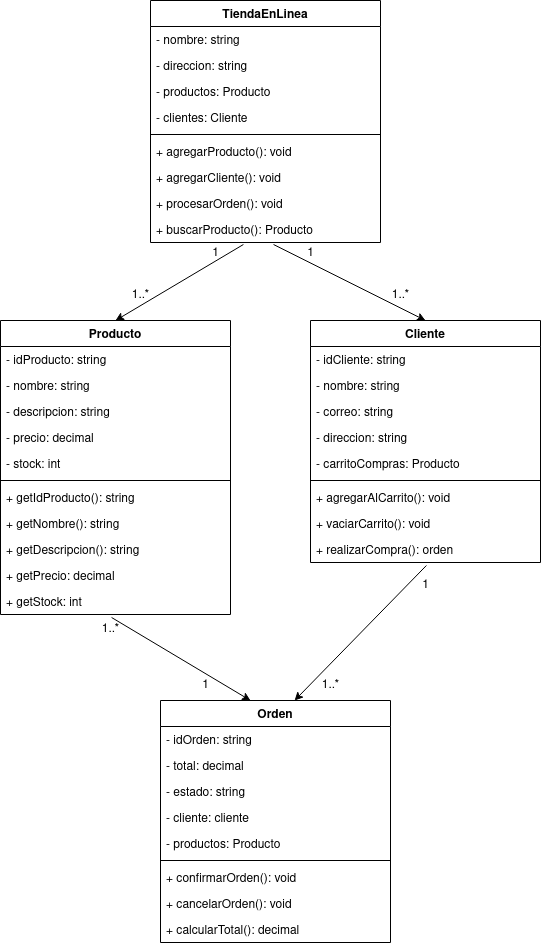

The diagram above was exported from draw.io. Its source (the exported page's mxGraphModel, read from the mxfile embedded in the PNG):
<mxGraphModel dx="888" dy="419" grid="1" gridSize="10" guides="1" tooltips="1" connect="1" arrows="1" fold="1" page="1" pageScale="1" pageWidth="850" pageHeight="1100" math="0" shadow="0">
  <root>
    <mxCell id="0" />
    <mxCell id="1" parent="0" />
    <mxCell id="SmNXQY4AU56O4fJ3Yx1f-2" value="TiendaEnLinea" style="swimlane;fontStyle=1;align=center;verticalAlign=top;childLayout=stackLayout;horizontal=1;startSize=26;horizontalStack=0;resizeParent=1;resizeLast=0;collapsible=1;marginBottom=0;rounded=0;shadow=0;strokeWidth=1;" vertex="1" parent="1">
      <mxGeometry x="280" y="120" width="230" height="242" as="geometry">
        <mxRectangle x="230" y="140" width="160" height="26" as="alternateBounds" />
      </mxGeometry>
    </mxCell>
    <mxCell id="SmNXQY4AU56O4fJ3Yx1f-3" value="- nombre: string" style="text;align=left;verticalAlign=top;spacingLeft=4;spacingRight=4;overflow=hidden;rotatable=0;points=[[0,0.5],[1,0.5]];portConstraint=eastwest;" vertex="1" parent="SmNXQY4AU56O4fJ3Yx1f-2">
      <mxGeometry y="26" width="230" height="26" as="geometry" />
    </mxCell>
    <mxCell id="SmNXQY4AU56O4fJ3Yx1f-4" value="- direccion: string" style="text;align=left;verticalAlign=top;spacingLeft=4;spacingRight=4;overflow=hidden;rotatable=0;points=[[0,0.5],[1,0.5]];portConstraint=eastwest;" vertex="1" parent="SmNXQY4AU56O4fJ3Yx1f-2">
      <mxGeometry y="52" width="230" height="26" as="geometry" />
    </mxCell>
    <mxCell id="SmNXQY4AU56O4fJ3Yx1f-6" value="- productos: Producto" style="text;align=left;verticalAlign=top;spacingLeft=4;spacingRight=4;overflow=hidden;rotatable=0;points=[[0,0.5],[1,0.5]];portConstraint=eastwest;" vertex="1" parent="SmNXQY4AU56O4fJ3Yx1f-2">
      <mxGeometry y="78" width="230" height="26" as="geometry" />
    </mxCell>
    <mxCell id="SmNXQY4AU56O4fJ3Yx1f-7" value="- clientes: Cliente" style="text;align=left;verticalAlign=top;spacingLeft=4;spacingRight=4;overflow=hidden;rotatable=0;points=[[0,0.5],[1,0.5]];portConstraint=eastwest;" vertex="1" parent="SmNXQY4AU56O4fJ3Yx1f-2">
      <mxGeometry y="104" width="230" height="26" as="geometry" />
    </mxCell>
    <mxCell id="SmNXQY4AU56O4fJ3Yx1f-8" value="" style="line;html=1;strokeWidth=1;align=left;verticalAlign=middle;spacingTop=-1;spacingLeft=3;spacingRight=3;rotatable=0;labelPosition=right;points=[];portConstraint=eastwest;" vertex="1" parent="SmNXQY4AU56O4fJ3Yx1f-2">
      <mxGeometry y="130" width="230" height="8" as="geometry" />
    </mxCell>
    <mxCell id="SmNXQY4AU56O4fJ3Yx1f-9" value="+ agregarProducto(): void" style="text;align=left;verticalAlign=top;spacingLeft=4;spacingRight=4;overflow=hidden;rotatable=0;points=[[0,0.5],[1,0.5]];portConstraint=eastwest;" vertex="1" parent="SmNXQY4AU56O4fJ3Yx1f-2">
      <mxGeometry y="138" width="230" height="26" as="geometry" />
    </mxCell>
    <mxCell id="SmNXQY4AU56O4fJ3Yx1f-13" value="+ agregarCliente(): void" style="text;align=left;verticalAlign=top;spacingLeft=4;spacingRight=4;overflow=hidden;rotatable=0;points=[[0,0.5],[1,0.5]];portConstraint=eastwest;" vertex="1" parent="SmNXQY4AU56O4fJ3Yx1f-2">
      <mxGeometry y="164" width="230" height="26" as="geometry" />
    </mxCell>
    <mxCell id="SmNXQY4AU56O4fJ3Yx1f-15" value="+ procesarOrden(): void" style="text;align=left;verticalAlign=top;spacingLeft=4;spacingRight=4;overflow=hidden;rotatable=0;points=[[0,0.5],[1,0.5]];portConstraint=eastwest;" vertex="1" parent="SmNXQY4AU56O4fJ3Yx1f-2">
      <mxGeometry y="190" width="230" height="26" as="geometry" />
    </mxCell>
    <mxCell id="SmNXQY4AU56O4fJ3Yx1f-14" value="+ buscarProducto(): Producto" style="text;align=left;verticalAlign=top;spacingLeft=4;spacingRight=4;overflow=hidden;rotatable=0;points=[[0,0.5],[1,0.5]];portConstraint=eastwest;" vertex="1" parent="SmNXQY4AU56O4fJ3Yx1f-2">
      <mxGeometry y="216" width="230" height="26" as="geometry" />
    </mxCell>
    <mxCell id="SmNXQY4AU56O4fJ3Yx1f-16" value="Producto" style="swimlane;fontStyle=1;align=center;verticalAlign=top;childLayout=stackLayout;horizontal=1;startSize=26;horizontalStack=0;resizeParent=1;resizeLast=0;collapsible=1;marginBottom=0;rounded=0;shadow=0;strokeWidth=1;" vertex="1" parent="1">
      <mxGeometry x="130" y="440" width="230" height="294" as="geometry">
        <mxRectangle x="230" y="140" width="160" height="26" as="alternateBounds" />
      </mxGeometry>
    </mxCell>
    <mxCell id="SmNXQY4AU56O4fJ3Yx1f-26" value="- idProducto: string" style="text;align=left;verticalAlign=top;spacingLeft=4;spacingRight=4;overflow=hidden;rotatable=0;points=[[0,0.5],[1,0.5]];portConstraint=eastwest;" vertex="1" parent="SmNXQY4AU56O4fJ3Yx1f-16">
      <mxGeometry y="26" width="230" height="26" as="geometry" />
    </mxCell>
    <mxCell id="SmNXQY4AU56O4fJ3Yx1f-17" value="- nombre: string" style="text;align=left;verticalAlign=top;spacingLeft=4;spacingRight=4;overflow=hidden;rotatable=0;points=[[0,0.5],[1,0.5]];portConstraint=eastwest;" vertex="1" parent="SmNXQY4AU56O4fJ3Yx1f-16">
      <mxGeometry y="52" width="230" height="26" as="geometry" />
    </mxCell>
    <mxCell id="SmNXQY4AU56O4fJ3Yx1f-18" value="- descripcion: string" style="text;align=left;verticalAlign=top;spacingLeft=4;spacingRight=4;overflow=hidden;rotatable=0;points=[[0,0.5],[1,0.5]];portConstraint=eastwest;" vertex="1" parent="SmNXQY4AU56O4fJ3Yx1f-16">
      <mxGeometry y="78" width="230" height="26" as="geometry" />
    </mxCell>
    <mxCell id="SmNXQY4AU56O4fJ3Yx1f-19" value="- precio: decimal" style="text;align=left;verticalAlign=top;spacingLeft=4;spacingRight=4;overflow=hidden;rotatable=0;points=[[0,0.5],[1,0.5]];portConstraint=eastwest;" vertex="1" parent="SmNXQY4AU56O4fJ3Yx1f-16">
      <mxGeometry y="104" width="230" height="26" as="geometry" />
    </mxCell>
    <mxCell id="SmNXQY4AU56O4fJ3Yx1f-20" value="- stock: int" style="text;align=left;verticalAlign=top;spacingLeft=4;spacingRight=4;overflow=hidden;rotatable=0;points=[[0,0.5],[1,0.5]];portConstraint=eastwest;" vertex="1" parent="SmNXQY4AU56O4fJ3Yx1f-16">
      <mxGeometry y="130" width="230" height="26" as="geometry" />
    </mxCell>
    <mxCell id="SmNXQY4AU56O4fJ3Yx1f-21" value="" style="line;html=1;strokeWidth=1;align=left;verticalAlign=middle;spacingTop=-1;spacingLeft=3;spacingRight=3;rotatable=0;labelPosition=right;points=[];portConstraint=eastwest;" vertex="1" parent="SmNXQY4AU56O4fJ3Yx1f-16">
      <mxGeometry y="156" width="230" height="8" as="geometry" />
    </mxCell>
    <mxCell id="SmNXQY4AU56O4fJ3Yx1f-27" value="+ getIdProducto(): string" style="text;align=left;verticalAlign=top;spacingLeft=4;spacingRight=4;overflow=hidden;rotatable=0;points=[[0,0.5],[1,0.5]];portConstraint=eastwest;" vertex="1" parent="SmNXQY4AU56O4fJ3Yx1f-16">
      <mxGeometry y="164" width="230" height="26" as="geometry" />
    </mxCell>
    <mxCell id="SmNXQY4AU56O4fJ3Yx1f-28" value="+ getNombre(): string" style="text;align=left;verticalAlign=top;spacingLeft=4;spacingRight=4;overflow=hidden;rotatable=0;points=[[0,0.5],[1,0.5]];portConstraint=eastwest;" vertex="1" parent="SmNXQY4AU56O4fJ3Yx1f-16">
      <mxGeometry y="190" width="230" height="26" as="geometry" />
    </mxCell>
    <mxCell id="SmNXQY4AU56O4fJ3Yx1f-29" value="+ getDescripcion(): string" style="text;align=left;verticalAlign=top;spacingLeft=4;spacingRight=4;overflow=hidden;rotatable=0;points=[[0,0.5],[1,0.5]];portConstraint=eastwest;" vertex="1" parent="SmNXQY4AU56O4fJ3Yx1f-16">
      <mxGeometry y="216" width="230" height="26" as="geometry" />
    </mxCell>
    <mxCell id="SmNXQY4AU56O4fJ3Yx1f-30" value="+ getPrecio: decimal" style="text;align=left;verticalAlign=top;spacingLeft=4;spacingRight=4;overflow=hidden;rotatable=0;points=[[0,0.5],[1,0.5]];portConstraint=eastwest;" vertex="1" parent="SmNXQY4AU56O4fJ3Yx1f-16">
      <mxGeometry y="242" width="230" height="26" as="geometry" />
    </mxCell>
    <mxCell id="SmNXQY4AU56O4fJ3Yx1f-31" value="+ getStock: int" style="text;align=left;verticalAlign=top;spacingLeft=4;spacingRight=4;overflow=hidden;rotatable=0;points=[[0,0.5],[1,0.5]];portConstraint=eastwest;" vertex="1" parent="SmNXQY4AU56O4fJ3Yx1f-16">
      <mxGeometry y="268" width="230" height="26" as="geometry" />
    </mxCell>
    <mxCell id="SmNXQY4AU56O4fJ3Yx1f-32" value="Cliente" style="swimlane;fontStyle=1;align=center;verticalAlign=top;childLayout=stackLayout;horizontal=1;startSize=26;horizontalStack=0;resizeParent=1;resizeLast=0;collapsible=1;marginBottom=0;rounded=0;shadow=0;strokeWidth=1;" vertex="1" parent="1">
      <mxGeometry x="440" y="440" width="230" height="242" as="geometry">
        <mxRectangle x="230" y="140" width="160" height="26" as="alternateBounds" />
      </mxGeometry>
    </mxCell>
    <mxCell id="SmNXQY4AU56O4fJ3Yx1f-33" value="- idCliente: string" style="text;align=left;verticalAlign=top;spacingLeft=4;spacingRight=4;overflow=hidden;rotatable=0;points=[[0,0.5],[1,0.5]];portConstraint=eastwest;" vertex="1" parent="SmNXQY4AU56O4fJ3Yx1f-32">
      <mxGeometry y="26" width="230" height="26" as="geometry" />
    </mxCell>
    <mxCell id="SmNXQY4AU56O4fJ3Yx1f-34" value="- nombre: string" style="text;align=left;verticalAlign=top;spacingLeft=4;spacingRight=4;overflow=hidden;rotatable=0;points=[[0,0.5],[1,0.5]];portConstraint=eastwest;" vertex="1" parent="SmNXQY4AU56O4fJ3Yx1f-32">
      <mxGeometry y="52" width="230" height="26" as="geometry" />
    </mxCell>
    <mxCell id="SmNXQY4AU56O4fJ3Yx1f-35" value="- correo: string" style="text;align=left;verticalAlign=top;spacingLeft=4;spacingRight=4;overflow=hidden;rotatable=0;points=[[0,0.5],[1,0.5]];portConstraint=eastwest;" vertex="1" parent="SmNXQY4AU56O4fJ3Yx1f-32">
      <mxGeometry y="78" width="230" height="26" as="geometry" />
    </mxCell>
    <mxCell id="SmNXQY4AU56O4fJ3Yx1f-36" value="- direccion: string" style="text;align=left;verticalAlign=top;spacingLeft=4;spacingRight=4;overflow=hidden;rotatable=0;points=[[0,0.5],[1,0.5]];portConstraint=eastwest;" vertex="1" parent="SmNXQY4AU56O4fJ3Yx1f-32">
      <mxGeometry y="104" width="230" height="26" as="geometry" />
    </mxCell>
    <mxCell id="SmNXQY4AU56O4fJ3Yx1f-37" value="- carritoCompras: Producto" style="text;align=left;verticalAlign=top;spacingLeft=4;spacingRight=4;overflow=hidden;rotatable=0;points=[[0,0.5],[1,0.5]];portConstraint=eastwest;" vertex="1" parent="SmNXQY4AU56O4fJ3Yx1f-32">
      <mxGeometry y="130" width="230" height="26" as="geometry" />
    </mxCell>
    <mxCell id="SmNXQY4AU56O4fJ3Yx1f-38" value="" style="line;html=1;strokeWidth=1;align=left;verticalAlign=middle;spacingTop=-1;spacingLeft=3;spacingRight=3;rotatable=0;labelPosition=right;points=[];portConstraint=eastwest;" vertex="1" parent="SmNXQY4AU56O4fJ3Yx1f-32">
      <mxGeometry y="156" width="230" height="8" as="geometry" />
    </mxCell>
    <mxCell id="SmNXQY4AU56O4fJ3Yx1f-39" value="+ agregarAlCarrito(): void" style="text;align=left;verticalAlign=top;spacingLeft=4;spacingRight=4;overflow=hidden;rotatable=0;points=[[0,0.5],[1,0.5]];portConstraint=eastwest;" vertex="1" parent="SmNXQY4AU56O4fJ3Yx1f-32">
      <mxGeometry y="164" width="230" height="26" as="geometry" />
    </mxCell>
    <mxCell id="SmNXQY4AU56O4fJ3Yx1f-40" value="+ vaciarCarrito(): void" style="text;align=left;verticalAlign=top;spacingLeft=4;spacingRight=4;overflow=hidden;rotatable=0;points=[[0,0.5],[1,0.5]];portConstraint=eastwest;" vertex="1" parent="SmNXQY4AU56O4fJ3Yx1f-32">
      <mxGeometry y="190" width="230" height="26" as="geometry" />
    </mxCell>
    <mxCell id="SmNXQY4AU56O4fJ3Yx1f-41" value="+ realizarCompra(): orden" style="text;align=left;verticalAlign=top;spacingLeft=4;spacingRight=4;overflow=hidden;rotatable=0;points=[[0,0.5],[1,0.5]];portConstraint=eastwest;" vertex="1" parent="SmNXQY4AU56O4fJ3Yx1f-32">
      <mxGeometry y="216" width="230" height="26" as="geometry" />
    </mxCell>
    <mxCell id="SmNXQY4AU56O4fJ3Yx1f-44" value="Orden" style="swimlane;fontStyle=1;align=center;verticalAlign=top;childLayout=stackLayout;horizontal=1;startSize=26;horizontalStack=0;resizeParent=1;resizeLast=0;collapsible=1;marginBottom=0;rounded=0;shadow=0;strokeWidth=1;" vertex="1" parent="1">
      <mxGeometry x="290" y="820" width="230" height="242" as="geometry">
        <mxRectangle x="230" y="140" width="160" height="26" as="alternateBounds" />
      </mxGeometry>
    </mxCell>
    <mxCell id="SmNXQY4AU56O4fJ3Yx1f-45" value="- idOrden: string" style="text;align=left;verticalAlign=top;spacingLeft=4;spacingRight=4;overflow=hidden;rotatable=0;points=[[0,0.5],[1,0.5]];portConstraint=eastwest;" vertex="1" parent="SmNXQY4AU56O4fJ3Yx1f-44">
      <mxGeometry y="26" width="230" height="26" as="geometry" />
    </mxCell>
    <mxCell id="SmNXQY4AU56O4fJ3Yx1f-46" value="- total: decimal" style="text;align=left;verticalAlign=top;spacingLeft=4;spacingRight=4;overflow=hidden;rotatable=0;points=[[0,0.5],[1,0.5]];portConstraint=eastwest;" vertex="1" parent="SmNXQY4AU56O4fJ3Yx1f-44">
      <mxGeometry y="52" width="230" height="26" as="geometry" />
    </mxCell>
    <mxCell id="SmNXQY4AU56O4fJ3Yx1f-47" value="- estado: string" style="text;align=left;verticalAlign=top;spacingLeft=4;spacingRight=4;overflow=hidden;rotatable=0;points=[[0,0.5],[1,0.5]];portConstraint=eastwest;" vertex="1" parent="SmNXQY4AU56O4fJ3Yx1f-44">
      <mxGeometry y="78" width="230" height="26" as="geometry" />
    </mxCell>
    <mxCell id="SmNXQY4AU56O4fJ3Yx1f-48" value="- cliente: cliente" style="text;align=left;verticalAlign=top;spacingLeft=4;spacingRight=4;overflow=hidden;rotatable=0;points=[[0,0.5],[1,0.5]];portConstraint=eastwest;" vertex="1" parent="SmNXQY4AU56O4fJ3Yx1f-44">
      <mxGeometry y="104" width="230" height="26" as="geometry" />
    </mxCell>
    <mxCell id="SmNXQY4AU56O4fJ3Yx1f-49" value="- productos: Producto" style="text;align=left;verticalAlign=top;spacingLeft=4;spacingRight=4;overflow=hidden;rotatable=0;points=[[0,0.5],[1,0.5]];portConstraint=eastwest;" vertex="1" parent="SmNXQY4AU56O4fJ3Yx1f-44">
      <mxGeometry y="130" width="230" height="26" as="geometry" />
    </mxCell>
    <mxCell id="SmNXQY4AU56O4fJ3Yx1f-50" value="" style="line;html=1;strokeWidth=1;align=left;verticalAlign=middle;spacingTop=-1;spacingLeft=3;spacingRight=3;rotatable=0;labelPosition=right;points=[];portConstraint=eastwest;" vertex="1" parent="SmNXQY4AU56O4fJ3Yx1f-44">
      <mxGeometry y="156" width="230" height="8" as="geometry" />
    </mxCell>
    <mxCell id="SmNXQY4AU56O4fJ3Yx1f-51" value="+ confirmarOrden(): void" style="text;align=left;verticalAlign=top;spacingLeft=4;spacingRight=4;overflow=hidden;rotatable=0;points=[[0,0.5],[1,0.5]];portConstraint=eastwest;" vertex="1" parent="SmNXQY4AU56O4fJ3Yx1f-44">
      <mxGeometry y="164" width="230" height="26" as="geometry" />
    </mxCell>
    <mxCell id="SmNXQY4AU56O4fJ3Yx1f-52" value="+ cancelarOrden(): void" style="text;align=left;verticalAlign=top;spacingLeft=4;spacingRight=4;overflow=hidden;rotatable=0;points=[[0,0.5],[1,0.5]];portConstraint=eastwest;" vertex="1" parent="SmNXQY4AU56O4fJ3Yx1f-44">
      <mxGeometry y="190" width="230" height="26" as="geometry" />
    </mxCell>
    <mxCell id="SmNXQY4AU56O4fJ3Yx1f-53" value="+ calcularTotal(): decimal" style="text;align=left;verticalAlign=top;spacingLeft=4;spacingRight=4;overflow=hidden;rotatable=0;points=[[0,0.5],[1,0.5]];portConstraint=eastwest;" vertex="1" parent="SmNXQY4AU56O4fJ3Yx1f-44">
      <mxGeometry y="216" width="230" height="26" as="geometry" />
    </mxCell>
    <mxCell id="SmNXQY4AU56O4fJ3Yx1f-54" value="" style="endArrow=classic;html=1;rounded=0;exitX=0.483;exitY=1.115;exitDx=0;exitDy=0;exitPerimeter=0;" edge="1" parent="1" source="SmNXQY4AU56O4fJ3Yx1f-31">
      <mxGeometry width="50" height="50" relative="1" as="geometry">
        <mxPoint x="230" y="820" as="sourcePoint" />
        <mxPoint x="380" y="820" as="targetPoint" />
      </mxGeometry>
    </mxCell>
    <mxCell id="SmNXQY4AU56O4fJ3Yx1f-55" value="" style="endArrow=classic;html=1;rounded=0;exitX=0.504;exitY=1.115;exitDx=0;exitDy=0;exitPerimeter=0;entryX=0.583;entryY=0;entryDx=0;entryDy=0;entryPerimeter=0;" edge="1" parent="1" source="SmNXQY4AU56O4fJ3Yx1f-41" target="SmNXQY4AU56O4fJ3Yx1f-44">
      <mxGeometry width="50" height="50" relative="1" as="geometry">
        <mxPoint x="480" y="790" as="sourcePoint" />
        <mxPoint x="530" y="740" as="targetPoint" />
      </mxGeometry>
    </mxCell>
    <mxCell id="SmNXQY4AU56O4fJ3Yx1f-56" value="" style="endArrow=classic;html=1;rounded=0;exitX=0.404;exitY=1.077;exitDx=0;exitDy=0;exitPerimeter=0;entryX=0.5;entryY=0;entryDx=0;entryDy=0;" edge="1" parent="1" source="SmNXQY4AU56O4fJ3Yx1f-14" target="SmNXQY4AU56O4fJ3Yx1f-16">
      <mxGeometry width="50" height="50" relative="1" as="geometry">
        <mxPoint x="220" y="440" as="sourcePoint" />
        <mxPoint x="270" y="390" as="targetPoint" />
      </mxGeometry>
    </mxCell>
    <mxCell id="SmNXQY4AU56O4fJ3Yx1f-57" value="" style="endArrow=classic;html=1;rounded=0;exitX=0.535;exitY=1.077;exitDx=0;exitDy=0;exitPerimeter=0;entryX=0.5;entryY=0;entryDx=0;entryDy=0;" edge="1" parent="1" source="SmNXQY4AU56O4fJ3Yx1f-14" target="SmNXQY4AU56O4fJ3Yx1f-32">
      <mxGeometry width="50" height="50" relative="1" as="geometry">
        <mxPoint x="460" y="430" as="sourcePoint" />
        <mxPoint x="510" y="380" as="targetPoint" />
      </mxGeometry>
    </mxCell>
    <mxCell id="SmNXQY4AU56O4fJ3Yx1f-58" value="1..*" style="text;html=1;align=center;verticalAlign=middle;resizable=0;points=[];autosize=1;strokeColor=none;fillColor=none;" vertex="1" parent="1">
      <mxGeometry x="220" y="734" width="40" height="30" as="geometry" />
    </mxCell>
    <mxCell id="SmNXQY4AU56O4fJ3Yx1f-59" value="1..*" style="text;html=1;align=center;verticalAlign=middle;resizable=0;points=[];autosize=1;strokeColor=none;fillColor=none;" vertex="1" parent="1">
      <mxGeometry x="440" y="790" width="40" height="30" as="geometry" />
    </mxCell>
    <mxCell id="SmNXQY4AU56O4fJ3Yx1f-60" value="1" style="text;html=1;align=center;verticalAlign=middle;resizable=0;points=[];autosize=1;strokeColor=none;fillColor=none;" vertex="1" parent="1">
      <mxGeometry x="540" y="690" width="30" height="30" as="geometry" />
    </mxCell>
    <mxCell id="SmNXQY4AU56O4fJ3Yx1f-61" value="1" style="text;html=1;align=center;verticalAlign=middle;resizable=0;points=[];autosize=1;strokeColor=none;fillColor=none;" vertex="1" parent="1">
      <mxGeometry x="320" y="790" width="30" height="30" as="geometry" />
    </mxCell>
    <mxCell id="SmNXQY4AU56O4fJ3Yx1f-62" value="1" style="text;html=1;align=center;verticalAlign=middle;resizable=0;points=[];autosize=1;strokeColor=none;fillColor=none;" vertex="1" parent="1">
      <mxGeometry x="425" y="358" width="30" height="30" as="geometry" />
    </mxCell>
    <mxCell id="SmNXQY4AU56O4fJ3Yx1f-63" value="1..*" style="text;html=1;align=center;verticalAlign=middle;resizable=0;points=[];autosize=1;strokeColor=none;fillColor=none;" vertex="1" parent="1">
      <mxGeometry x="510" y="400" width="40" height="30" as="geometry" />
    </mxCell>
    <mxCell id="SmNXQY4AU56O4fJ3Yx1f-64" value="1" style="text;html=1;align=center;verticalAlign=middle;resizable=0;points=[];autosize=1;strokeColor=none;fillColor=none;" vertex="1" parent="1">
      <mxGeometry x="330" y="358" width="30" height="30" as="geometry" />
    </mxCell>
    <mxCell id="SmNXQY4AU56O4fJ3Yx1f-65" value="1..*" style="text;html=1;align=center;verticalAlign=middle;resizable=0;points=[];autosize=1;strokeColor=none;fillColor=none;" vertex="1" parent="1">
      <mxGeometry x="250" y="400" width="40" height="30" as="geometry" />
    </mxCell>
  </root>
</mxGraphModel>